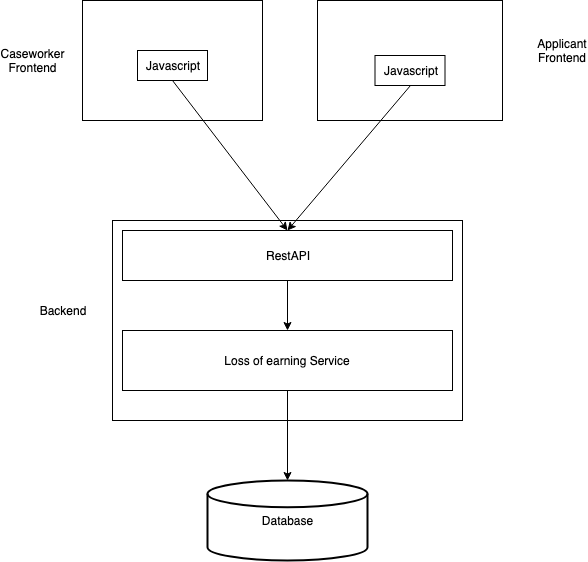

The diagram above was exported from draw.io. Its source (the exported page's mxGraphModel, read from the mxfile embedded in the PNG):
<mxGraphModel dx="790" dy="1179" grid="1" gridSize="10" guides="1" tooltips="1" connect="1" arrows="1" fold="1" page="1" pageScale="1" pageWidth="850" pageHeight="1100" math="0" shadow="0">
  <root>
    <mxCell id="0" />
    <mxCell id="1" parent="0" />
    <mxCell id="2" value="" style="rounded=0;whiteSpace=wrap;html=1;" vertex="1" parent="1">
      <mxGeometry x="220" y="510" width="350" height="200" as="geometry" />
    </mxCell>
    <mxCell id="3" value="Backend" style="text;html=1;strokeColor=none;fillColor=none;align=center;verticalAlign=middle;whiteSpace=wrap;rounded=0;" vertex="1" parent="1">
      <mxGeometry x="150" y="590" width="40" height="20" as="geometry" />
    </mxCell>
    <mxCell id="4" value="" style="rounded=0;whiteSpace=wrap;html=1;" vertex="1" parent="1">
      <mxGeometry x="190" y="290" width="180" height="120" as="geometry" />
    </mxCell>
    <mxCell id="5" value="" style="rounded=0;whiteSpace=wrap;html=1;" vertex="1" parent="1">
      <mxGeometry x="425" y="290" width="185" height="120" as="geometry" />
    </mxCell>
    <mxCell id="6" value="Caseworker&lt;br&gt;Frontend&lt;br&gt;" style="text;html=1;strokeColor=none;fillColor=none;align=center;verticalAlign=middle;whiteSpace=wrap;rounded=0;" vertex="1" parent="1">
      <mxGeometry x="120" y="340" width="40" height="20" as="geometry" />
    </mxCell>
    <mxCell id="7" value="Applicant&lt;br&gt;Frontend&lt;br&gt;" style="text;html=1;strokeColor=none;fillColor=none;align=center;verticalAlign=middle;whiteSpace=wrap;rounded=0;" vertex="1" parent="1">
      <mxGeometry x="650" y="330" width="40" height="20" as="geometry" />
    </mxCell>
    <mxCell id="8" value="RestAPI" style="rounded=0;whiteSpace=wrap;html=1;" vertex="1" parent="1">
      <mxGeometry x="230" y="520" width="330" height="50" as="geometry" />
    </mxCell>
    <mxCell id="9" value="Database" style="strokeWidth=2;html=1;shape=mxgraph.flowchart.database;whiteSpace=wrap;" vertex="1" parent="1">
      <mxGeometry x="315" y="770" width="160" height="80" as="geometry" />
    </mxCell>
    <mxCell id="10" value="Loss of earning Service" style="rounded=0;whiteSpace=wrap;html=1;" vertex="1" parent="1">
      <mxGeometry x="230" y="620" width="330" height="60" as="geometry" />
    </mxCell>
    <mxCell id="11" value="" style="endArrow=classic;html=1;exitX=0.5;exitY=1;exitDx=0;exitDy=0;entryX=0.5;entryY=0;entryDx=0;entryDy=0;entryPerimeter=0;" edge="1" source="10" target="9" parent="1">
      <mxGeometry width="50" height="50" relative="1" as="geometry">
        <mxPoint x="400" y="770" as="sourcePoint" />
        <mxPoint x="450" y="720" as="targetPoint" />
      </mxGeometry>
    </mxCell>
    <mxCell id="12" value="" style="endArrow=classic;html=1;exitX=0.5;exitY=1;exitDx=0;exitDy=0;entryX=0.5;entryY=0;entryDx=0;entryDy=0;" edge="1" source="8" target="10" parent="1">
      <mxGeometry width="50" height="50" relative="1" as="geometry">
        <mxPoint x="400" y="650" as="sourcePoint" />
        <mxPoint x="450" y="600" as="targetPoint" />
      </mxGeometry>
    </mxCell>
    <mxCell id="13" value="" style="endArrow=classic;html=1;entryX=0.5;entryY=0;entryDx=0;entryDy=0;exitX=0.5;exitY=1;exitDx=0;exitDy=0;" edge="1" source="15" target="8" parent="1">
      <mxGeometry width="50" height="50" relative="1" as="geometry">
        <mxPoint x="300" y="510" as="sourcePoint" />
        <mxPoint x="350" y="460" as="targetPoint" />
      </mxGeometry>
    </mxCell>
    <mxCell id="14" value="" style="endArrow=classic;html=1;exitX=0.5;exitY=1;exitDx=0;exitDy=0;entryX=0.5;entryY=0;entryDx=0;entryDy=0;" edge="1" source="16" target="8" parent="1">
      <mxGeometry width="50" height="50" relative="1" as="geometry">
        <mxPoint x="440" y="490" as="sourcePoint" />
        <mxPoint x="490" y="440" as="targetPoint" />
      </mxGeometry>
    </mxCell>
    <mxCell id="15" value="Javascript" style="rounded=0;whiteSpace=wrap;html=1;" vertex="1" parent="1">
      <mxGeometry x="245" y="340" width="70" height="30" as="geometry" />
    </mxCell>
    <mxCell id="16" value="Javascript" style="rounded=0;whiteSpace=wrap;html=1;" vertex="1" parent="1">
      <mxGeometry x="482.5" y="345" width="70" height="30" as="geometry" />
    </mxCell>
  </root>
</mxGraphModel>